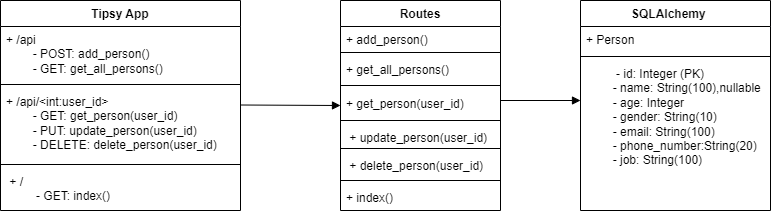

The diagram above was exported from draw.io. Its source (the exported page's mxGraphModel, read from the mxfile embedded in the PNG):
<mxGraphModel dx="1221" dy="711" grid="1" gridSize="10" guides="1" tooltips="1" connect="1" arrows="1" fold="1" page="1" pageScale="1" pageWidth="850" pageHeight="1100" math="0" shadow="0">
  <root>
    <mxCell id="0" />
    <mxCell id="1" parent="0" />
    <mxCell id="RnO1G8cJhlZLQvlKblWJ-25" value="&amp;nbsp;Tipsy App&amp;nbsp;" style="swimlane;fontStyle=1;align=center;verticalAlign=top;childLayout=stackLayout;horizontal=1;startSize=26;horizontalStack=0;resizeParent=1;resizeParentMax=0;resizeLast=0;collapsible=1;marginBottom=0;whiteSpace=wrap;html=1;" vertex="1" parent="1">
      <mxGeometry x="50" y="80" width="240" height="210" as="geometry" />
    </mxCell>
    <mxCell id="RnO1G8cJhlZLQvlKblWJ-26" value="&lt;div&gt;+ /api&lt;/div&gt;&lt;div&gt;&lt;span style=&quot;background-color: initial;&quot;&gt;&lt;span style=&quot;white-space: pre;&quot;&gt;&#09;&lt;/span&gt;- POST: add_person()&amp;nbsp;&lt;/span&gt;&lt;/div&gt;&lt;div&gt;&lt;span style=&quot;background-color: initial;&quot;&gt;&lt;span style=&quot;white-space: pre;&quot;&gt;&#09;&lt;/span&gt;- GET: get_all_persons()&amp;nbsp;&lt;/span&gt;&lt;/div&gt;" style="text;strokeColor=none;fillColor=none;align=left;verticalAlign=top;spacingLeft=4;spacingRight=4;overflow=hidden;rotatable=0;points=[[0,0.5],[1,0.5]];portConstraint=eastwest;whiteSpace=wrap;html=1;" vertex="1" parent="RnO1G8cJhlZLQvlKblWJ-25">
      <mxGeometry y="26" width="240" height="54" as="geometry" />
    </mxCell>
    <mxCell id="RnO1G8cJhlZLQvlKblWJ-27" value="" style="line;strokeWidth=1;fillColor=none;align=left;verticalAlign=middle;spacingTop=-1;spacingLeft=3;spacingRight=3;rotatable=0;labelPosition=right;points=[];portConstraint=eastwest;strokeColor=inherit;" vertex="1" parent="RnO1G8cJhlZLQvlKblWJ-25">
      <mxGeometry y="80" width="240" height="8" as="geometry" />
    </mxCell>
    <mxCell id="RnO1G8cJhlZLQvlKblWJ-28" value="&lt;div&gt;+ /api/&amp;lt;int:user_id&amp;gt;&amp;nbsp; &amp;nbsp; &amp;nbsp; &amp;nbsp; &amp;nbsp;&amp;nbsp;&lt;/div&gt;&lt;div&gt;&lt;span style=&quot;background-color: initial;&quot;&gt;&lt;span style=&quot;white-space: pre;&quot;&gt;&#09;&lt;/span&gt;- GET: get_person(user_id)&amp;nbsp;&amp;nbsp;&lt;/span&gt;&lt;/div&gt;&lt;div&gt;&lt;span style=&quot;background-color: initial;&quot;&gt;&lt;span style=&quot;white-space: pre;&quot;&gt;&#09;&lt;/span&gt;- PUT: update_person(user_id)&lt;/span&gt;&lt;/div&gt;&lt;div&gt;&lt;span style=&quot;background-color: initial;&quot;&gt;&lt;span style=&quot;white-space: pre;&quot;&gt;&#09;&lt;/span&gt;- DELETE: delete_person(user_id)&lt;/span&gt;&lt;/div&gt;" style="text;strokeColor=none;fillColor=none;align=left;verticalAlign=top;spacingLeft=4;spacingRight=4;overflow=hidden;rotatable=0;points=[[0,0.5],[1,0.5]];portConstraint=eastwest;whiteSpace=wrap;html=1;" vertex="1" parent="RnO1G8cJhlZLQvlKblWJ-25">
      <mxGeometry y="88" width="240" height="72" as="geometry" />
    </mxCell>
    <mxCell id="RnO1G8cJhlZLQvlKblWJ-41" value="" style="line;strokeWidth=1;fillColor=none;align=left;verticalAlign=middle;spacingTop=-1;spacingLeft=3;spacingRight=3;rotatable=0;labelPosition=right;points=[];portConstraint=eastwest;strokeColor=inherit;" vertex="1" parent="RnO1G8cJhlZLQvlKblWJ-25">
      <mxGeometry y="160" width="240" height="8" as="geometry" />
    </mxCell>
    <mxCell id="RnO1G8cJhlZLQvlKblWJ-43" value="&lt;div&gt;&amp;nbsp;+ /&amp;nbsp; &amp;nbsp; &amp;nbsp; &amp;nbsp; &amp;nbsp; &amp;nbsp; &amp;nbsp; &amp;nbsp; &amp;nbsp; &amp;nbsp; &amp;nbsp; &amp;nbsp; &amp;nbsp;&lt;/div&gt;&lt;div&gt;&lt;span style=&quot;background-color: initial;&quot;&gt;&lt;span style=&quot;white-space: pre;&quot;&gt;&#09;&lt;/span&gt;&amp;nbsp;- GET: index()&amp;nbsp; &amp;nbsp;&amp;nbsp;&lt;/span&gt;&lt;/div&gt;" style="text;strokeColor=none;fillColor=none;align=left;verticalAlign=top;spacingLeft=4;spacingRight=4;overflow=hidden;rotatable=0;points=[[0,0.5],[1,0.5]];portConstraint=eastwest;whiteSpace=wrap;html=1;" vertex="1" parent="RnO1G8cJhlZLQvlKblWJ-25">
      <mxGeometry y="168" width="240" height="42" as="geometry" />
    </mxCell>
    <mxCell id="RnO1G8cJhlZLQvlKblWJ-45" value="" style="html=1;verticalAlign=bottom;endArrow=block;curved=0;rounded=0;" edge="1" parent="1">
      <mxGeometry width="80" relative="1" as="geometry">
        <mxPoint x="290" y="184.5" as="sourcePoint" />
        <mxPoint x="390" y="185" as="targetPoint" />
      </mxGeometry>
    </mxCell>
    <mxCell id="RnO1G8cJhlZLQvlKblWJ-46" value="Routes" style="swimlane;fontStyle=1;align=center;verticalAlign=top;childLayout=stackLayout;horizontal=1;startSize=26;horizontalStack=0;resizeParent=1;resizeParentMax=0;resizeLast=0;collapsible=1;marginBottom=0;whiteSpace=wrap;html=1;" vertex="1" parent="1">
      <mxGeometry x="390" y="80" width="160" height="210" as="geometry" />
    </mxCell>
    <mxCell id="RnO1G8cJhlZLQvlKblWJ-47" value="+ add_person()&amp;nbsp; &amp;nbsp;&amp;nbsp;" style="text;strokeColor=none;fillColor=none;align=left;verticalAlign=top;spacingLeft=4;spacingRight=4;overflow=hidden;rotatable=0;points=[[0,0.5],[1,0.5]];portConstraint=eastwest;whiteSpace=wrap;html=1;" vertex="1" parent="RnO1G8cJhlZLQvlKblWJ-46">
      <mxGeometry y="26" width="160" height="22" as="geometry" />
    </mxCell>
    <mxCell id="RnO1G8cJhlZLQvlKblWJ-48" value="" style="line;strokeWidth=1;fillColor=none;align=left;verticalAlign=middle;spacingTop=-1;spacingLeft=3;spacingRight=3;rotatable=0;labelPosition=right;points=[];portConstraint=eastwest;strokeColor=inherit;" vertex="1" parent="RnO1G8cJhlZLQvlKblWJ-46">
      <mxGeometry y="48" width="160" height="8" as="geometry" />
    </mxCell>
    <mxCell id="RnO1G8cJhlZLQvlKblWJ-49" value="+ get_all_persons()&amp;nbsp; &amp;nbsp;" style="text;strokeColor=none;fillColor=none;align=left;verticalAlign=top;spacingLeft=4;spacingRight=4;overflow=hidden;rotatable=0;points=[[0,0.5],[1,0.5]];portConstraint=eastwest;whiteSpace=wrap;html=1;" vertex="1" parent="RnO1G8cJhlZLQvlKblWJ-46">
      <mxGeometry y="56" width="160" height="24" as="geometry" />
    </mxCell>
    <mxCell id="RnO1G8cJhlZLQvlKblWJ-51" value="" style="line;strokeWidth=1;fillColor=none;align=left;verticalAlign=middle;spacingTop=-1;spacingLeft=3;spacingRight=3;rotatable=0;labelPosition=right;points=[];portConstraint=eastwest;strokeColor=inherit;" vertex="1" parent="RnO1G8cJhlZLQvlKblWJ-46">
      <mxGeometry y="80" width="160" height="10" as="geometry" />
    </mxCell>
    <mxCell id="RnO1G8cJhlZLQvlKblWJ-50" value="+ get_person(user_id)&amp;nbsp;" style="text;strokeColor=none;fillColor=none;align=left;verticalAlign=top;spacingLeft=4;spacingRight=4;overflow=hidden;rotatable=0;points=[[0,0.5],[1,0.5]];portConstraint=eastwest;whiteSpace=wrap;html=1;" vertex="1" parent="RnO1G8cJhlZLQvlKblWJ-46">
      <mxGeometry y="90" width="160" height="26" as="geometry" />
    </mxCell>
    <mxCell id="RnO1G8cJhlZLQvlKblWJ-54" value="" style="line;strokeWidth=1;fillColor=none;align=left;verticalAlign=middle;spacingTop=-1;spacingLeft=3;spacingRight=3;rotatable=0;labelPosition=right;points=[];portConstraint=eastwest;strokeColor=inherit;" vertex="1" parent="RnO1G8cJhlZLQvlKblWJ-46">
      <mxGeometry y="116" width="160" height="8" as="geometry" />
    </mxCell>
    <mxCell id="RnO1G8cJhlZLQvlKblWJ-52" value="&amp;nbsp;+ update_person(user_id)&amp;nbsp;&amp;nbsp;" style="text;strokeColor=none;fillColor=none;align=left;verticalAlign=top;spacingLeft=4;spacingRight=4;overflow=hidden;rotatable=0;points=[[0,0.5],[1,0.5]];portConstraint=eastwest;whiteSpace=wrap;html=1;" vertex="1" parent="RnO1G8cJhlZLQvlKblWJ-46">
      <mxGeometry y="124" width="160" height="20" as="geometry" />
    </mxCell>
    <mxCell id="RnO1G8cJhlZLQvlKblWJ-55" value="" style="line;strokeWidth=1;fillColor=none;align=left;verticalAlign=middle;spacingTop=-1;spacingLeft=3;spacingRight=3;rotatable=0;labelPosition=right;points=[];portConstraint=eastwest;strokeColor=inherit;" vertex="1" parent="RnO1G8cJhlZLQvlKblWJ-46">
      <mxGeometry y="144" width="160" height="8" as="geometry" />
    </mxCell>
    <mxCell id="RnO1G8cJhlZLQvlKblWJ-53" value="&amp;nbsp;+ delete_person(user_id)" style="text;strokeColor=none;fillColor=none;align=left;verticalAlign=top;spacingLeft=4;spacingRight=4;overflow=hidden;rotatable=0;points=[[0,0.5],[1,0.5]];portConstraint=eastwest;whiteSpace=wrap;html=1;" vertex="1" parent="RnO1G8cJhlZLQvlKblWJ-46">
      <mxGeometry y="152" width="160" height="24" as="geometry" />
    </mxCell>
    <mxCell id="RnO1G8cJhlZLQvlKblWJ-57" value="" style="line;strokeWidth=1;fillColor=none;align=left;verticalAlign=middle;spacingTop=-1;spacingLeft=3;spacingRight=3;rotatable=0;labelPosition=right;points=[];portConstraint=eastwest;strokeColor=inherit;" vertex="1" parent="RnO1G8cJhlZLQvlKblWJ-46">
      <mxGeometry y="176" width="160" height="8" as="geometry" />
    </mxCell>
    <mxCell id="RnO1G8cJhlZLQvlKblWJ-56" value="+ index()&amp;nbsp; &amp;nbsp; &amp;nbsp; &amp;nbsp; &amp;nbsp; &amp;nbsp; &amp;nbsp;&amp;nbsp;" style="text;strokeColor=none;fillColor=none;align=left;verticalAlign=top;spacingLeft=4;spacingRight=4;overflow=hidden;rotatable=0;points=[[0,0.5],[1,0.5]];portConstraint=eastwest;whiteSpace=wrap;html=1;" vertex="1" parent="RnO1G8cJhlZLQvlKblWJ-46">
      <mxGeometry y="184" width="160" height="26" as="geometry" />
    </mxCell>
    <mxCell id="RnO1G8cJhlZLQvlKblWJ-59" value="&amp;nbsp;SQLAlchemy&amp;nbsp; &amp;nbsp; &amp;nbsp;" style="swimlane;fontStyle=1;align=center;verticalAlign=top;childLayout=stackLayout;horizontal=1;startSize=26;horizontalStack=0;resizeParent=1;resizeParentMax=0;resizeLast=0;collapsible=1;marginBottom=0;whiteSpace=wrap;html=1;" vertex="1" parent="1">
      <mxGeometry x="630" y="80" width="190" height="210" as="geometry" />
    </mxCell>
    <mxCell id="RnO1G8cJhlZLQvlKblWJ-60" value="+ Person&amp;nbsp; &amp;nbsp;&amp;nbsp;" style="text;strokeColor=none;fillColor=none;align=left;verticalAlign=top;spacingLeft=4;spacingRight=4;overflow=hidden;rotatable=0;points=[[0,0.5],[1,0.5]];portConstraint=eastwest;whiteSpace=wrap;html=1;" vertex="1" parent="RnO1G8cJhlZLQvlKblWJ-59">
      <mxGeometry y="26" width="190" height="26" as="geometry" />
    </mxCell>
    <mxCell id="RnO1G8cJhlZLQvlKblWJ-61" value="" style="line;strokeWidth=1;fillColor=none;align=left;verticalAlign=middle;spacingTop=-1;spacingLeft=3;spacingRight=3;rotatable=0;labelPosition=right;points=[];portConstraint=eastwest;strokeColor=inherit;" vertex="1" parent="RnO1G8cJhlZLQvlKblWJ-59">
      <mxGeometry y="52" width="190" height="8" as="geometry" />
    </mxCell>
    <mxCell id="RnO1G8cJhlZLQvlKblWJ-62" value="&lt;div&gt;&lt;span style=&quot;white-space: pre;&quot;&gt;&#09;&lt;/span&gt;&amp;nbsp;- id: Integer (PK)&amp;nbsp; &amp;nbsp; &amp;nbsp; &amp;nbsp; &amp;nbsp;&lt;/div&gt;&lt;div&gt;&lt;span style=&quot;background-color: initial;&quot;&gt;&amp;nbsp;&lt;span style=&quot;white-space: pre;&quot;&gt;&#09;&lt;/span&gt;- name: String(100),nullable&lt;/span&gt;&lt;/div&gt;&lt;div&gt;&lt;span style=&quot;background-color: initial;&quot;&gt;&lt;span style=&quot;white-space: pre;&quot;&gt;&#09;&lt;/span&gt;- age: Integer&amp;nbsp; &amp;nbsp; &amp;nbsp; &amp;nbsp; &amp;nbsp; &amp;nbsp; &amp;nbsp;&lt;/span&gt;&lt;/div&gt;&lt;div&gt;&lt;span style=&quot;background-color: initial;&quot;&gt;&lt;span style=&quot;white-space: pre;&quot;&gt;&#09;&lt;/span&gt;- gender: String(10)&amp;nbsp; &amp;nbsp;&lt;/span&gt;&lt;/div&gt;&lt;div&gt;&lt;span style=&quot;background-color: initial;&quot;&gt;&lt;span style=&quot;white-space: pre;&quot;&gt;&#09;&lt;/span&gt;- email: String(100)&amp;nbsp; &amp;nbsp; &amp;nbsp;&lt;/span&gt;&lt;/div&gt;&lt;div&gt;&lt;span style=&quot;background-color: initial;&quot;&gt;&lt;span style=&quot;white-space: pre;&quot;&gt;&#09;&lt;/span&gt;- phone_number:String(20)&amp;nbsp;&amp;nbsp;&lt;/span&gt;&lt;/div&gt;&lt;div&gt;&lt;span style=&quot;background-color: initial;&quot;&gt;&lt;span style=&quot;white-space: pre;&quot;&gt;&#09;&lt;/span&gt;- job: String(100)&amp;nbsp; &amp;nbsp; &amp;nbsp; &amp;nbsp; &amp;nbsp;&lt;/span&gt;&lt;/div&gt;" style="text;strokeColor=none;fillColor=none;align=left;verticalAlign=top;spacingLeft=4;spacingRight=4;overflow=hidden;rotatable=0;points=[[0,0.5],[1,0.5]];portConstraint=eastwest;whiteSpace=wrap;html=1;" vertex="1" parent="RnO1G8cJhlZLQvlKblWJ-59">
      <mxGeometry y="60" width="190" height="150" as="geometry" />
    </mxCell>
    <mxCell id="RnO1G8cJhlZLQvlKblWJ-65" value="" style="html=1;verticalAlign=bottom;endArrow=block;curved=0;rounded=0;" edge="1" parent="1">
      <mxGeometry width="80" relative="1" as="geometry">
        <mxPoint x="550" y="180" as="sourcePoint" />
        <mxPoint x="630" y="180" as="targetPoint" />
      </mxGeometry>
    </mxCell>
  </root>
</mxGraphModel>